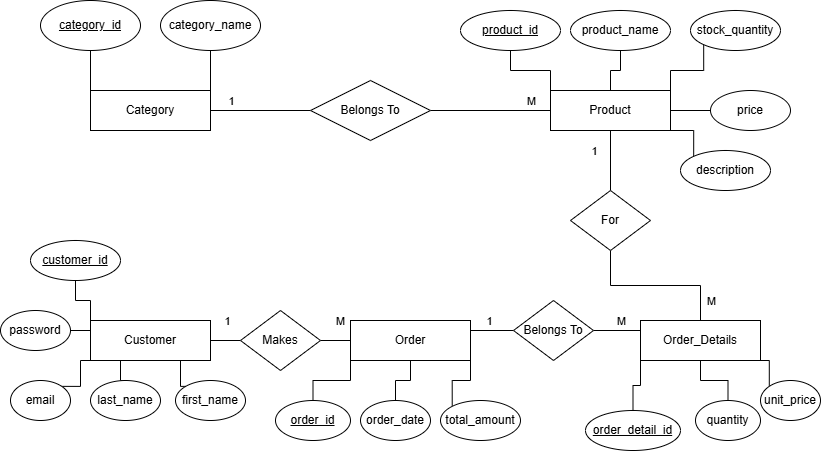

The diagram above was exported from draw.io. Its source (the exported page's mxGraphModel, read from the mxfile embedded in the PNG):
<mxGraphModel dx="786" dy="425" grid="1" gridSize="10" guides="1" tooltips="1" connect="1" arrows="1" fold="1" page="1" pageScale="1" pageWidth="850" pageHeight="1100" math="0" shadow="0" extFonts="Permanent Marker^https://fonts.googleapis.com/css?family=Permanent+Marker">
  <root>
    <mxCell id="0" />
    <mxCell id="1" parent="0" />
    <mxCell id="11lrz3-oYjRV5DSneItg-4" style="edgeStyle=orthogonalEdgeStyle;rounded=0;orthogonalLoop=1;jettySize=auto;html=1;exitX=0;exitY=0;exitDx=0;exitDy=0;entryX=0.5;entryY=1;entryDx=0;entryDy=0;endArrow=none;startFill=0;" parent="1" source="11lrz3-oYjRV5DSneItg-1" target="11lrz3-oYjRV5DSneItg-2" edge="1">
      <mxGeometry relative="1" as="geometry" />
    </mxCell>
    <mxCell id="11lrz3-oYjRV5DSneItg-5" style="edgeStyle=orthogonalEdgeStyle;rounded=0;orthogonalLoop=1;jettySize=auto;html=1;exitX=1;exitY=0;exitDx=0;exitDy=0;entryX=0.5;entryY=1;entryDx=0;entryDy=0;endArrow=none;startFill=0;" parent="1" source="11lrz3-oYjRV5DSneItg-1" target="11lrz3-oYjRV5DSneItg-3" edge="1">
      <mxGeometry relative="1" as="geometry" />
    </mxCell>
    <mxCell id="11lrz3-oYjRV5DSneItg-22" style="edgeStyle=orthogonalEdgeStyle;rounded=0;orthogonalLoop=1;jettySize=auto;html=1;exitX=1;exitY=0.5;exitDx=0;exitDy=0;entryX=0;entryY=0.5;entryDx=0;entryDy=0;endArrow=none;startFill=0;" parent="1" source="11lrz3-oYjRV5DSneItg-1" target="11lrz3-oYjRV5DSneItg-21" edge="1">
      <mxGeometry relative="1" as="geometry" />
    </mxCell>
    <mxCell id="11lrz3-oYjRV5DSneItg-24" value="1" style="edgeLabel;html=1;align=center;verticalAlign=middle;resizable=0;points=[];" parent="11lrz3-oYjRV5DSneItg-22" vertex="1" connectable="0">
      <mxGeometry x="-0.4" y="-3" relative="1" as="geometry">
        <mxPoint x="-10" y="-13" as="offset" />
      </mxGeometry>
    </mxCell>
    <mxCell id="11lrz3-oYjRV5DSneItg-1" value="Category" style="rounded=0;whiteSpace=wrap;html=1;" parent="1" vertex="1">
      <mxGeometry x="110" y="120" width="120" height="40" as="geometry" />
    </mxCell>
    <mxCell id="11lrz3-oYjRV5DSneItg-2" value="&lt;u&gt;category_id&lt;/u&gt;" style="ellipse;whiteSpace=wrap;html=1;" parent="1" vertex="1">
      <mxGeometry x="60" y="30" width="100" height="50" as="geometry" />
    </mxCell>
    <mxCell id="11lrz3-oYjRV5DSneItg-3" value="category_name" style="ellipse;whiteSpace=wrap;html=1;" parent="1" vertex="1">
      <mxGeometry x="180" y="30" width="100" height="50" as="geometry" />
    </mxCell>
    <mxCell id="11lrz3-oYjRV5DSneItg-13" style="edgeStyle=orthogonalEdgeStyle;rounded=0;orthogonalLoop=1;jettySize=auto;html=1;exitX=0;exitY=0;exitDx=0;exitDy=0;endArrow=none;startFill=0;" parent="1" source="11lrz3-oYjRV5DSneItg-6" target="11lrz3-oYjRV5DSneItg-8" edge="1">
      <mxGeometry relative="1" as="geometry" />
    </mxCell>
    <mxCell id="11lrz3-oYjRV5DSneItg-14" style="edgeStyle=orthogonalEdgeStyle;rounded=0;orthogonalLoop=1;jettySize=auto;html=1;exitX=0.5;exitY=0;exitDx=0;exitDy=0;entryX=0.5;entryY=1;entryDx=0;entryDy=0;endArrow=none;startFill=0;" parent="1" source="11lrz3-oYjRV5DSneItg-6" target="11lrz3-oYjRV5DSneItg-9" edge="1">
      <mxGeometry relative="1" as="geometry" />
    </mxCell>
    <mxCell id="11lrz3-oYjRV5DSneItg-17" style="edgeStyle=orthogonalEdgeStyle;rounded=0;orthogonalLoop=1;jettySize=auto;html=1;exitX=1;exitY=0.5;exitDx=0;exitDy=0;entryX=0;entryY=0.5;entryDx=0;entryDy=0;endArrow=none;startFill=0;" parent="1" source="11lrz3-oYjRV5DSneItg-6" target="11lrz3-oYjRV5DSneItg-11" edge="1">
      <mxGeometry relative="1" as="geometry" />
    </mxCell>
    <mxCell id="11lrz3-oYjRV5DSneItg-19" style="edgeStyle=orthogonalEdgeStyle;rounded=0;orthogonalLoop=1;jettySize=auto;html=1;exitX=1;exitY=1;exitDx=0;exitDy=0;entryX=0;entryY=0;entryDx=0;entryDy=0;endArrow=none;startFill=0;" parent="1" source="11lrz3-oYjRV5DSneItg-6" target="11lrz3-oYjRV5DSneItg-10" edge="1">
      <mxGeometry relative="1" as="geometry" />
    </mxCell>
    <mxCell id="11lrz3-oYjRV5DSneItg-20" style="edgeStyle=orthogonalEdgeStyle;rounded=0;orthogonalLoop=1;jettySize=auto;html=1;exitX=1;exitY=0;exitDx=0;exitDy=0;entryX=0;entryY=1;entryDx=0;entryDy=0;endArrow=none;startFill=0;" parent="1" source="11lrz3-oYjRV5DSneItg-6" target="11lrz3-oYjRV5DSneItg-12" edge="1">
      <mxGeometry relative="1" as="geometry" />
    </mxCell>
    <mxCell id="O0zAD-FM10MC8zKZue4K-17" style="edgeStyle=orthogonalEdgeStyle;rounded=0;orthogonalLoop=1;jettySize=auto;html=1;exitX=0.5;exitY=1;exitDx=0;exitDy=0;entryX=0.5;entryY=0;entryDx=0;entryDy=0;endArrow=none;startFill=0;" parent="1" source="11lrz3-oYjRV5DSneItg-6" target="O0zAD-FM10MC8zKZue4K-15" edge="1">
      <mxGeometry relative="1" as="geometry" />
    </mxCell>
    <mxCell id="O0zAD-FM10MC8zKZue4K-19" value="1" style="edgeLabel;html=1;align=center;verticalAlign=middle;resizable=0;points=[];" parent="O0zAD-FM10MC8zKZue4K-17" connectable="0" vertex="1">
      <mxGeometry x="0.1111" y="4" relative="1" as="geometry">
        <mxPoint x="-21" y="-13" as="offset" />
      </mxGeometry>
    </mxCell>
    <mxCell id="11lrz3-oYjRV5DSneItg-6" value="Product" style="rounded=0;whiteSpace=wrap;html=1;" parent="1" vertex="1">
      <mxGeometry x="570" y="120" width="120" height="40" as="geometry" />
    </mxCell>
    <mxCell id="11lrz3-oYjRV5DSneItg-8" value="product_id" style="ellipse;whiteSpace=wrap;html=1;align=center;fontStyle=4;" parent="1" vertex="1">
      <mxGeometry x="480" y="40" width="100" height="40" as="geometry" />
    </mxCell>
    <mxCell id="11lrz3-oYjRV5DSneItg-9" value="product_name" style="ellipse;whiteSpace=wrap;html=1;align=center;" parent="1" vertex="1">
      <mxGeometry x="590" y="40" width="100" height="40" as="geometry" />
    </mxCell>
    <mxCell id="11lrz3-oYjRV5DSneItg-10" value="description" style="ellipse;whiteSpace=wrap;html=1;align=center;" parent="1" vertex="1">
      <mxGeometry x="700" y="180" width="90" height="40" as="geometry" />
    </mxCell>
    <mxCell id="11lrz3-oYjRV5DSneItg-11" value="price" style="ellipse;whiteSpace=wrap;html=1;align=center;" parent="1" vertex="1">
      <mxGeometry x="730" y="120" width="80" height="40" as="geometry" />
    </mxCell>
    <mxCell id="11lrz3-oYjRV5DSneItg-12" value="stock_quantity" style="ellipse;whiteSpace=wrap;html=1;align=center;" parent="1" vertex="1">
      <mxGeometry x="710" y="40" width="90" height="40" as="geometry" />
    </mxCell>
    <mxCell id="11lrz3-oYjRV5DSneItg-23" style="edgeStyle=orthogonalEdgeStyle;rounded=0;orthogonalLoop=1;jettySize=auto;html=1;exitX=1;exitY=0.5;exitDx=0;exitDy=0;entryX=0;entryY=0.5;entryDx=0;entryDy=0;endArrow=none;startFill=0;" parent="1" source="11lrz3-oYjRV5DSneItg-21" target="11lrz3-oYjRV5DSneItg-6" edge="1">
      <mxGeometry relative="1" as="geometry" />
    </mxCell>
    <mxCell id="11lrz3-oYjRV5DSneItg-25" value="M" style="edgeLabel;html=1;align=center;verticalAlign=middle;resizable=0;points=[];" parent="11lrz3-oYjRV5DSneItg-23" vertex="1" connectable="0">
      <mxGeometry x="0.3333" relative="1" as="geometry">
        <mxPoint x="20" y="-10" as="offset" />
      </mxGeometry>
    </mxCell>
    <mxCell id="11lrz3-oYjRV5DSneItg-21" value="Belongs To" style="shape=rhombus;perimeter=rhombusPerimeter;whiteSpace=wrap;html=1;align=center;" parent="1" vertex="1">
      <mxGeometry x="330" y="110" width="120" height="60" as="geometry" />
    </mxCell>
    <mxCell id="11lrz3-oYjRV5DSneItg-32" style="edgeStyle=orthogonalEdgeStyle;rounded=0;orthogonalLoop=1;jettySize=auto;html=1;exitX=0;exitY=0;exitDx=0;exitDy=0;entryX=0.5;entryY=1;entryDx=0;entryDy=0;endArrow=none;startFill=0;" parent="1" source="11lrz3-oYjRV5DSneItg-26" target="11lrz3-oYjRV5DSneItg-27" edge="1">
      <mxGeometry relative="1" as="geometry" />
    </mxCell>
    <mxCell id="11lrz3-oYjRV5DSneItg-36" style="edgeStyle=orthogonalEdgeStyle;rounded=0;orthogonalLoop=1;jettySize=auto;html=1;exitX=0;exitY=0.25;exitDx=0;exitDy=0;entryX=1;entryY=0.5;entryDx=0;entryDy=0;endArrow=none;startFill=0;" parent="1" source="11lrz3-oYjRV5DSneItg-26" target="11lrz3-oYjRV5DSneItg-31" edge="1">
      <mxGeometry relative="1" as="geometry" />
    </mxCell>
    <mxCell id="11lrz3-oYjRV5DSneItg-45" style="edgeStyle=orthogonalEdgeStyle;rounded=0;orthogonalLoop=1;jettySize=auto;html=1;exitX=1;exitY=0.5;exitDx=0;exitDy=0;entryX=0;entryY=0.5;entryDx=0;entryDy=0;endArrow=none;startFill=0;" parent="1" source="11lrz3-oYjRV5DSneItg-26" target="11lrz3-oYjRV5DSneItg-44" edge="1">
      <mxGeometry relative="1" as="geometry" />
    </mxCell>
    <mxCell id="11lrz3-oYjRV5DSneItg-53" value="1" style="edgeLabel;html=1;align=center;verticalAlign=middle;resizable=0;points=[];" parent="11lrz3-oYjRV5DSneItg-45" vertex="1" connectable="0">
      <mxGeometry x="0.2556" y="-2" relative="1" as="geometry">
        <mxPoint x="-3" y="-22" as="offset" />
      </mxGeometry>
    </mxCell>
    <mxCell id="11lrz3-oYjRV5DSneItg-26" value="Customer" style="rounded=0;whiteSpace=wrap;html=1;" parent="1" vertex="1">
      <mxGeometry x="110" y="350" width="120" height="40" as="geometry" />
    </mxCell>
    <mxCell id="11lrz3-oYjRV5DSneItg-27" value="customer_id" style="ellipse;whiteSpace=wrap;html=1;align=center;fontStyle=4;" parent="1" vertex="1">
      <mxGeometry x="50" y="270" width="90" height="40" as="geometry" />
    </mxCell>
    <mxCell id="11lrz3-oYjRV5DSneItg-40" style="edgeStyle=orthogonalEdgeStyle;rounded=0;orthogonalLoop=1;jettySize=auto;html=1;exitX=0;exitY=0;exitDx=0;exitDy=0;entryX=0.75;entryY=1;entryDx=0;entryDy=0;endArrow=none;startFill=0;" parent="1" source="11lrz3-oYjRV5DSneItg-28" target="11lrz3-oYjRV5DSneItg-26" edge="1">
      <mxGeometry relative="1" as="geometry" />
    </mxCell>
    <mxCell id="11lrz3-oYjRV5DSneItg-28" value="first_name" style="ellipse;whiteSpace=wrap;html=1;align=center;" parent="1" vertex="1">
      <mxGeometry x="195" y="410" width="70" height="40" as="geometry" />
    </mxCell>
    <mxCell id="11lrz3-oYjRV5DSneItg-38" style="edgeStyle=orthogonalEdgeStyle;rounded=0;orthogonalLoop=1;jettySize=auto;html=1;exitX=0.5;exitY=0;exitDx=0;exitDy=0;entryX=0.25;entryY=1;entryDx=0;entryDy=0;endArrow=none;startFill=0;" parent="1" source="11lrz3-oYjRV5DSneItg-29" target="11lrz3-oYjRV5DSneItg-26" edge="1">
      <mxGeometry relative="1" as="geometry" />
    </mxCell>
    <mxCell id="11lrz3-oYjRV5DSneItg-29" value="last&lt;span style=&quot;background-color: transparent; color: light-dark(rgb(0, 0, 0), rgb(255, 255, 255));&quot;&gt;_name&lt;/span&gt;" style="ellipse;whiteSpace=wrap;html=1;align=center;" parent="1" vertex="1">
      <mxGeometry x="110" y="410" width="70" height="40" as="geometry" />
    </mxCell>
    <mxCell id="11lrz3-oYjRV5DSneItg-37" style="edgeStyle=orthogonalEdgeStyle;rounded=0;orthogonalLoop=1;jettySize=auto;html=1;exitX=1;exitY=0;exitDx=0;exitDy=0;entryX=0;entryY=1;entryDx=0;entryDy=0;endArrow=none;startFill=0;" parent="1" source="11lrz3-oYjRV5DSneItg-30" target="11lrz3-oYjRV5DSneItg-26" edge="1">
      <mxGeometry relative="1" as="geometry">
        <Array as="points">
          <mxPoint x="100" y="416" />
          <mxPoint x="100" y="390" />
        </Array>
      </mxGeometry>
    </mxCell>
    <mxCell id="11lrz3-oYjRV5DSneItg-30" value="email" style="ellipse;whiteSpace=wrap;html=1;align=center;" parent="1" vertex="1">
      <mxGeometry x="30" y="410" width="60" height="40" as="geometry" />
    </mxCell>
    <mxCell id="11lrz3-oYjRV5DSneItg-31" value="password" style="ellipse;whiteSpace=wrap;html=1;align=center;" parent="1" vertex="1">
      <mxGeometry x="20" y="340" width="70" height="40" as="geometry" />
    </mxCell>
    <mxCell id="11lrz3-oYjRV5DSneItg-47" style="edgeStyle=orthogonalEdgeStyle;rounded=0;orthogonalLoop=1;jettySize=auto;html=1;exitX=0;exitY=0.5;exitDx=0;exitDy=0;entryX=1;entryY=0.5;entryDx=0;entryDy=0;endArrow=none;startFill=0;" parent="1" source="11lrz3-oYjRV5DSneItg-41" target="11lrz3-oYjRV5DSneItg-44" edge="1">
      <mxGeometry relative="1" as="geometry" />
    </mxCell>
    <mxCell id="11lrz3-oYjRV5DSneItg-54" value="M" style="edgeLabel;html=1;align=center;verticalAlign=middle;resizable=0;points=[];" parent="11lrz3-oYjRV5DSneItg-47" vertex="1" connectable="0">
      <mxGeometry x="-0.3889" y="-2" relative="1" as="geometry">
        <mxPoint x="-2" y="-18" as="offset" />
      </mxGeometry>
    </mxCell>
    <mxCell id="11lrz3-oYjRV5DSneItg-49" style="edgeStyle=orthogonalEdgeStyle;rounded=0;orthogonalLoop=1;jettySize=auto;html=1;exitX=0;exitY=1;exitDx=0;exitDy=0;entryX=0.5;entryY=0;entryDx=0;entryDy=0;endArrow=none;startFill=0;" parent="1" source="11lrz3-oYjRV5DSneItg-41" target="11lrz3-oYjRV5DSneItg-42" edge="1">
      <mxGeometry relative="1" as="geometry" />
    </mxCell>
    <mxCell id="11lrz3-oYjRV5DSneItg-51" style="edgeStyle=orthogonalEdgeStyle;rounded=0;orthogonalLoop=1;jettySize=auto;html=1;exitX=0.5;exitY=1;exitDx=0;exitDy=0;endArrow=none;startFill=0;" parent="1" source="11lrz3-oYjRV5DSneItg-41" target="11lrz3-oYjRV5DSneItg-48" edge="1">
      <mxGeometry relative="1" as="geometry" />
    </mxCell>
    <mxCell id="11lrz3-oYjRV5DSneItg-52" style="edgeStyle=orthogonalEdgeStyle;rounded=0;orthogonalLoop=1;jettySize=auto;html=1;exitX=1;exitY=1;exitDx=0;exitDy=0;entryX=0;entryY=0;entryDx=0;entryDy=0;endArrow=none;startFill=0;" parent="1" source="11lrz3-oYjRV5DSneItg-41" target="11lrz3-oYjRV5DSneItg-50" edge="1">
      <mxGeometry relative="1" as="geometry" />
    </mxCell>
    <mxCell id="O0zAD-FM10MC8zKZue4K-10" style="edgeStyle=orthogonalEdgeStyle;rounded=0;orthogonalLoop=1;jettySize=auto;html=1;exitX=1;exitY=0.25;exitDx=0;exitDy=0;entryX=0;entryY=0.5;entryDx=0;entryDy=0;endArrow=none;startFill=0;" parent="1" source="11lrz3-oYjRV5DSneItg-41" target="O0zAD-FM10MC8zKZue4K-9" edge="1">
      <mxGeometry relative="1" as="geometry" />
    </mxCell>
    <mxCell id="O0zAD-FM10MC8zKZue4K-13" value="1" style="edgeLabel;html=1;align=center;verticalAlign=middle;resizable=0;points=[];" parent="O0zAD-FM10MC8zKZue4K-10" connectable="0" vertex="1">
      <mxGeometry x="-0.1473" y="4" relative="1" as="geometry">
        <mxPoint y="-6" as="offset" />
      </mxGeometry>
    </mxCell>
    <mxCell id="11lrz3-oYjRV5DSneItg-41" value="Order" style="rounded=0;whiteSpace=wrap;html=1;" parent="1" vertex="1">
      <mxGeometry x="370" y="350" width="120" height="40" as="geometry" />
    </mxCell>
    <mxCell id="11lrz3-oYjRV5DSneItg-42" value="order_id" style="ellipse;whiteSpace=wrap;html=1;align=center;fontStyle=4;" parent="1" vertex="1">
      <mxGeometry x="295" y="430" width="75" height="40" as="geometry" />
    </mxCell>
    <mxCell id="11lrz3-oYjRV5DSneItg-44" value="Makes" style="shape=rhombus;perimeter=rhombusPerimeter;whiteSpace=wrap;html=1;align=center;" parent="1" vertex="1">
      <mxGeometry x="260" y="340" width="80" height="60" as="geometry" />
    </mxCell>
    <mxCell id="11lrz3-oYjRV5DSneItg-48" value="order_date" style="ellipse;whiteSpace=wrap;html=1;align=center;" parent="1" vertex="1">
      <mxGeometry x="380" y="430" width="70" height="40" as="geometry" />
    </mxCell>
    <mxCell id="11lrz3-oYjRV5DSneItg-50" value="total_amount" style="ellipse;whiteSpace=wrap;html=1;align=center;" parent="1" vertex="1">
      <mxGeometry x="460" y="430" width="80" height="40" as="geometry" />
    </mxCell>
    <mxCell id="O0zAD-FM10MC8zKZue4K-7" style="edgeStyle=orthogonalEdgeStyle;rounded=0;orthogonalLoop=1;jettySize=auto;html=1;exitX=0.5;exitY=1;exitDx=0;exitDy=0;entryX=0.5;entryY=0;entryDx=0;entryDy=0;endArrow=none;startFill=0;" parent="1" source="O0zAD-FM10MC8zKZue4K-1" target="O0zAD-FM10MC8zKZue4K-5" edge="1">
      <mxGeometry relative="1" as="geometry" />
    </mxCell>
    <mxCell id="O0zAD-FM10MC8zKZue4K-8" style="edgeStyle=orthogonalEdgeStyle;rounded=0;orthogonalLoop=1;jettySize=auto;html=1;exitX=1;exitY=1;exitDx=0;exitDy=0;entryX=0;entryY=0;entryDx=0;entryDy=0;endArrow=none;startFill=0;" parent="1" source="O0zAD-FM10MC8zKZue4K-1" target="O0zAD-FM10MC8zKZue4K-6" edge="1">
      <mxGeometry relative="1" as="geometry" />
    </mxCell>
    <mxCell id="O0zAD-FM10MC8zKZue4K-16" style="edgeStyle=orthogonalEdgeStyle;rounded=0;orthogonalLoop=1;jettySize=auto;html=1;exitX=0.5;exitY=0;exitDx=0;exitDy=0;endArrow=none;startFill=0;" parent="1" source="O0zAD-FM10MC8zKZue4K-1" target="O0zAD-FM10MC8zKZue4K-15" edge="1">
      <mxGeometry relative="1" as="geometry" />
    </mxCell>
    <mxCell id="O0zAD-FM10MC8zKZue4K-18" value="M" style="edgeLabel;html=1;align=center;verticalAlign=middle;resizable=0;points=[];" parent="O0zAD-FM10MC8zKZue4K-16" connectable="0" vertex="1">
      <mxGeometry x="-0.2042" y="1" relative="1" as="geometry">
        <mxPoint x="39" y="14" as="offset" />
      </mxGeometry>
    </mxCell>
    <mxCell id="r9W92REdUzYamCVi5cW4-2" style="edgeStyle=orthogonalEdgeStyle;rounded=0;orthogonalLoop=1;jettySize=auto;html=1;exitX=0;exitY=1;exitDx=0;exitDy=0;endArrow=none;startFill=0;" parent="1" source="O0zAD-FM10MC8zKZue4K-1" target="O0zAD-FM10MC8zKZue4K-2" edge="1">
      <mxGeometry relative="1" as="geometry" />
    </mxCell>
    <mxCell id="O0zAD-FM10MC8zKZue4K-1" value="Order_Details" style="rounded=0;whiteSpace=wrap;html=1;" parent="1" vertex="1">
      <mxGeometry x="660" y="350" width="120" height="40" as="geometry" />
    </mxCell>
    <mxCell id="O0zAD-FM10MC8zKZue4K-2" value="order_detail_id" style="ellipse;whiteSpace=wrap;html=1;align=center;fontStyle=4;" parent="1" vertex="1">
      <mxGeometry x="605" y="440" width="95" height="40" as="geometry" />
    </mxCell>
    <mxCell id="O0zAD-FM10MC8zKZue4K-5" value="quantity" style="ellipse;whiteSpace=wrap;html=1;align=center;" parent="1" vertex="1">
      <mxGeometry x="715" y="430" width="65" height="40" as="geometry" />
    </mxCell>
    <mxCell id="O0zAD-FM10MC8zKZue4K-6" value="unit_price" style="ellipse;whiteSpace=wrap;html=1;align=center;" parent="1" vertex="1">
      <mxGeometry x="780" y="410" width="60" height="40" as="geometry" />
    </mxCell>
    <mxCell id="O0zAD-FM10MC8zKZue4K-11" style="edgeStyle=orthogonalEdgeStyle;rounded=0;orthogonalLoop=1;jettySize=auto;html=1;exitX=1;exitY=0.5;exitDx=0;exitDy=0;entryX=0;entryY=0.25;entryDx=0;entryDy=0;endArrow=none;startFill=0;" parent="1" source="O0zAD-FM10MC8zKZue4K-9" target="O0zAD-FM10MC8zKZue4K-1" edge="1">
      <mxGeometry relative="1" as="geometry" />
    </mxCell>
    <mxCell id="O0zAD-FM10MC8zKZue4K-14" value="M" style="edgeLabel;html=1;align=center;verticalAlign=middle;resizable=0;points=[];" parent="O0zAD-FM10MC8zKZue4K-11" connectable="0" vertex="1">
      <mxGeometry x="0.1206" y="4" relative="1" as="geometry">
        <mxPoint x="1" y="-6" as="offset" />
      </mxGeometry>
    </mxCell>
    <mxCell id="O0zAD-FM10MC8zKZue4K-9" value="Belongs To" style="shape=rhombus;perimeter=rhombusPerimeter;whiteSpace=wrap;html=1;align=center;" parent="1" vertex="1">
      <mxGeometry x="533" y="330" width="80" height="60" as="geometry" />
    </mxCell>
    <mxCell id="O0zAD-FM10MC8zKZue4K-15" value="For" style="shape=rhombus;perimeter=rhombusPerimeter;whiteSpace=wrap;html=1;align=center;" parent="1" vertex="1">
      <mxGeometry x="590" y="220" width="80" height="60" as="geometry" />
    </mxCell>
  </root>
</mxGraphModel>